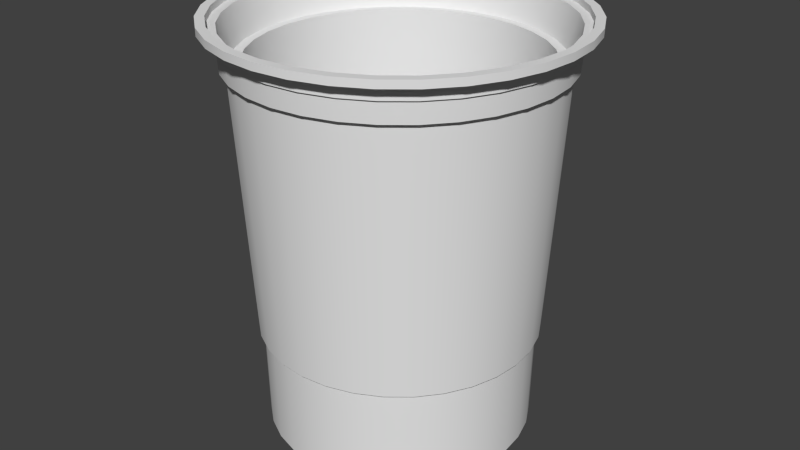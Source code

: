 # Source: Cup.blend  (saved by Blender 2.72.0; exported with 4.5.12 LTS)
import bpy
from mathutils import Matrix  # noqa: F401  (used for matrix-valued properties, if any)

bpy.ops.wm.read_factory_settings(use_empty=True)
scene = bpy.context.scene
scene.name = 'Scene'

# ---- collections
col_collection_1 = bpy.data.collections.new('Collection 1'); scene.collection.children.link(col_collection_1)

# ---- world
world_world = bpy.data.worlds.new('World'); scene.world = world_world
world_world.color = (0.05088, 0.05088, 0.05088)
world_world.use_sun_shadow = False
world_world.sun_shadow_jitter_overblur = 0.0
world_world.cycles.sampling_method = 'MANUAL'
world_world.cycles.sample_map_resolution = 256

# ---- meshes
me_cylinder_002 = bpy.data.meshes.new('Cylinder.002')
me_cylinder_002.from_pydata([(-0.2534, 1.274, 1.263), (-0.4971, 1.2, 1.263), (-0.7217, 1.08, 1.263), (-0.9186, 0.9186, 1.263), (-1.08, 0.7217, 1.263), (-1.2, 0.4971, 1.263), (-1.274, 0.2534, 1.263), (-1.299, 1.165e-06, 1.263), (-1.274, -0.2534, 1.263), (-1.2, -0.4971, 1.263), (-1.08, -0.7217, 1.263), (-0.9186, -0.9186, 1.263), (-0.7217, -1.08, 1.263), (-0.4971, -1.2, 1.263), (-0.2534, -1.274, 1.263), (-4.497e-07, -1.299, 1.263), (0.2534, -1.274, 1.263), (0.4971, -1.2, 1.263), (0.7217, -1.08, 1.263), (0.9186, -0.9186, 1.263), (1.08, -0.7217, 1.263), (1.2, -0.4971, 1.263), (1.274, -0.2534, 1.263), (1.299, 8.562e-09, 1.263), (1.274, 0.2534, 1.263), (1.2, 0.4971, 1.263), (1.08, 0.7217, 1.263), (0.9186, 0.9186, 1.263), (0.7217, 1.08, 1.263), (0.4971, 1.2, 1.263), (0.2534, 1.274, 1.263), (-2.645e-08, 1.299, 1.263), (-0.2701, 1.358, 1.263), (-0.5297, 1.279, 1.263), (-0.7691, 1.151, 1.263), (-0.9788, 0.9788, 1.263), (-1.151, 0.7691, 1.263), (-1.279, 0.5297, 1.263), (-1.358, 0.2701, 1.263), (-1.384, 1.22e-06, 1.263), (-1.358, -0.2701, 1.263), (-1.279, -0.5297, 1.263), (-1.151, -0.7691, 1.263), (-0.9788, -0.9788, 1.263), (-0.7691, -1.151, 1.263), (-0.5297, -1.279, 1.263), (-0.2701, -1.358, 1.263), (-4.841e-07, -1.384, 1.263), (0.2701, -1.358, 1.263), (0.5297, -1.279, 1.263), (0.7691, -1.151, 1.263), (0.9788, -0.9788, 1.263), (1.151, -0.7691, 1.263), (1.279, -0.5297, 1.263), (1.358, -0.2701, 1.263), (1.384, -1.239e-08, 1.263), (1.358, 0.2701, 1.263), (1.279, 0.5297, 1.263), (1.151, 0.7691, 1.263), (0.9788, 0.9788, 1.263), (0.7691, 1.151, 1.263), (0.5297, 1.279, 1.263), (0.2701, 1.358, 1.263), (-3.302e-08, 1.384, 1.263), (-0.2701, 1.358, 1.263), (-0.5297, 1.279, 1.263), (-0.7691, 1.151, 1.263), (-0.9788, 0.9788, 1.263), (-1.151, 0.7691, 1.263), (-1.279, 0.5297, 1.263), (-1.358, 0.2701, 1.263), (-1.384, 1.22e-06, 1.263), (-1.358, -0.2701, 1.263), (-1.279, -0.5297, 1.263), (-1.151, -0.7691, 1.263), (-0.9788, -0.9788, 1.263), (-0.7691, -1.151, 1.263), (-0.5297, -1.279, 1.263), (-0.2701, -1.358, 1.263), (-4.841e-07, -1.384, 1.263), (0.2701, -1.358, 1.263), (0.5297, -1.279, 1.263), (0.7691, -1.151, 1.263), (0.9788, -0.9788, 1.263), (1.151, -0.7691, 1.263), (1.279, -0.5297, 1.263), (1.358, -0.2701, 1.263), (1.384, -1.239e-08, 1.263), (1.358, 0.2701, 1.263), (1.279, 0.5297, 1.263), (1.151, 0.7691, 1.263), (0.9788, 0.9788, 1.263), (0.7691, 1.151, 1.263), (0.5297, 1.279, 1.263), (0.2701, 1.358, 1.263), (-3.302e-08, 1.384, 1.263), (-0.2701, 1.358, 1.304), (-0.5297, 1.279, 1.304), (-0.7691, 1.151, 1.304), (-0.9788, 0.9788, 1.304), (-1.151, 0.7691, 1.304), (-1.279, 0.5297, 1.304), (-1.358, 0.2701, 1.304), (-1.384, 1.22e-06, 1.304), (-1.358, -0.2701, 1.304), (-1.279, -0.5297, 1.304), (-1.151, -0.7691, 1.304), (-0.9788, -0.9788, 1.304), (-0.7691, -1.151, 1.304), (-0.5297, -1.279, 1.304), (-0.2701, -1.358, 1.304), (-4.841e-07, -1.384, 1.304), (0.2701, -1.358, 1.304), (0.5297, -1.279, 1.304), (0.7691, -1.151, 1.304), (0.9788, -0.9788, 1.304), (1.151, -0.7691, 1.304), (1.279, -0.5297, 1.304), (1.358, -0.2701, 1.304), (1.384, -1.239e-08, 1.304), (1.358, 0.2701, 1.304), (1.279, 0.5297, 1.304), (1.151, 0.7691, 1.304), (0.9788, 0.9788, 1.304), (0.7691, 1.151, 1.304), (0.5297, 1.279, 1.304), (0.2701, 1.358, 1.304), (-3.302e-08, 1.384, 1.304), (-0.2565, 1.29, 1.304), (-0.5032, 1.215, 1.304), (-0.7305, 1.093, 1.304), (-0.9298, 0.9298, 1.304), (-1.093, 0.7305, 1.304), (-1.215, 0.5032, 1.304), (-1.29, 0.2565, 1.304), (-1.315, 1.176e-06, 1.304), (-1.29, -0.2565, 1.304), (-1.215, -0.5032, 1.304), (-1.093, -0.7305, 1.304), (-0.9298, -0.9298, 1.304), (-0.7305, -1.093, 1.304), (-0.5032, -1.215, 1.304), (-0.2565, -1.29, 1.304), (-4.561e-07, -1.315, 1.304), (0.2565, -1.29, 1.304), (0.5032, -1.215, 1.304), (0.7305, -1.093, 1.304), (0.9298, -0.9298, 1.304), (1.093, -0.7305, 1.304), (1.215, -0.5032, 1.304), (1.29, -0.2565, 1.304), (1.315, 5.597e-09, 1.304), (1.29, 0.2565, 1.304), (1.215, 0.5032, 1.304), (1.093, 0.7305, 1.304), (0.9298, 0.9298, 1.304), (0.7305, 1.093, 1.304), (0.5032, 1.215, 1.304), (0.2565, 1.29, 1.304), (-2.763e-08, 1.315, 1.304), (-0.2565, 1.29, 1.268), (-0.5032, 1.215, 1.268), (-0.7305, 1.093, 1.268), (-0.9298, 0.9298, 1.268), (-1.093, 0.7305, 1.268), (-1.215, 0.5032, 1.268), (-1.29, 0.2565, 1.268), (-1.315, 1.176e-06, 1.268), (-1.29, -0.2565, 1.268), (-1.215, -0.5032, 1.268), (-1.093, -0.7305, 1.268), (-0.9298, -0.9298, 1.268), (-0.7305, -1.093, 1.268), (-0.5032, -1.215, 1.268), (-0.2565, -1.29, 1.268), (-4.561e-07, -1.315, 1.268), (0.2565, -1.29, 1.268), (0.5032, -1.215, 1.268), (0.7305, -1.093, 1.268), (0.9298, -0.9298, 1.268), (1.093, -0.7305, 1.268), (1.215, -0.5032, 1.268), (1.29, -0.2565, 1.268), (1.315, 5.597e-09, 1.268), (1.29, 0.2565, 1.268), (1.215, 0.5032, 1.268), (1.093, 0.7305, 1.268), (0.9298, 0.9298, 1.268), (0.7305, 1.093, 1.268), (0.5032, 1.215, 1.268), (0.2565, 1.29, 1.268), (-2.763e-08, 1.315, 1.268), (-0.2431, 1.222, 1.268), (-0.4769, 1.151, 1.268), (-0.6924, 1.036, 1.268), (-0.8812, 0.8813, 1.268), (-1.036, 0.6924, 1.268), (-1.151, 0.4769, 1.268), (-1.222, 0.2431, 1.268), (-1.246, 1.132e-06, 1.268), (-1.222, -0.2431, 1.268), (-1.151, -0.4769, 1.268), (-1.036, -0.6924, 1.268), (-0.8813, -0.8813, 1.268), (-0.6924, -1.036, 1.268), (-0.4769, -1.151, 1.268), (-0.2431, -1.222, 1.268), (-4.278e-07, -1.246, 1.268), (0.2431, -1.222, 1.268), (0.4769, -1.151, 1.268), (0.6924, -1.036, 1.268), (0.8813, -0.8813, 1.268), (1.036, -0.6924, 1.268), (1.151, -0.4769, 1.268), (1.222, -0.2431, 1.268), (1.246, 2.222e-08, 1.268), (1.222, 0.2431, 1.268), (1.151, 0.4769, 1.268), (1.036, 0.6924, 1.268), (0.8813, 0.8813, 1.268), (0.6924, 1.036, 1.268), (0.4769, 1.151, 1.268), (0.2431, 1.222, 1.268), (-2.172e-08, 1.246, 1.268), (-0.2282, 1.147, 1.09), (-0.4477, 1.081, 1.09), (-0.6499, 0.9727, 1.09), (-0.8272, 0.8272, 1.09), (-0.9727, 0.6499, 1.09), (-1.081, 0.4477, 1.09), (-1.147, 0.2282, 1.09), (-1.17, 1.082e-06, 1.09), (-1.147, -0.2282, 1.09), (-1.081, -0.4477, 1.09), (-0.9727, -0.6499, 1.09), (-0.8272, -0.8272, 1.09), (-0.6499, -0.9727, 1.09), (-0.4477, -1.081, 1.09), (-0.2282, -1.147, 1.09), (-3.973e-07, -1.17, 1.09), (0.2282, -1.147, 1.09), (0.4477, -1.081, 1.09), (0.6499, -0.9727, 1.09), (0.8272, -0.8272, 1.09), (0.9727, -0.6499, 1.09), (1.081, -0.4477, 1.09), (1.147, -0.2282, 1.09), (1.17, 4.039e-08, 1.09), (1.147, 0.2282, 1.09), (1.081, 0.4477, 1.09), (0.9727, 0.6499, 1.09), (0.8272, 0.8272, 1.09), (0.6499, 0.9727, 1.09), (0.4477, 1.081, 1.09), (0.2282, 1.147, 1.09), (-1.609e-08, 1.17, 1.09), (-0.214, 1.076, 1.09), (-0.4198, 1.013, 1.09), (-0.6095, 0.9121, 1.09), (-0.7757, 0.7757, 1.09), (-0.9121, 0.6095, 1.09), (-1.013, 0.4198, 1.09), (-1.076, 0.214, 1.09), (-1.097, 1.035e-06, 1.09), (-1.076, -0.214, 1.09), (-1.013, -0.4198, 1.09), (-0.9121, -0.6095, 1.09), (-0.7757, -0.7757, 1.09), (-0.6095, -0.9121, 1.09), (-0.4198, -1.013, 1.09), (-0.214, -1.076, 1.09), (-3.679e-07, -1.097, 1.09), (0.214, -1.076, 1.09), (0.4198, -1.013, 1.09), (0.6095, -0.9121, 1.09), (0.7757, -0.7757, 1.09), (0.9121, -0.6095, 1.09), (1.013, -0.4198, 1.09), (1.076, -0.214, 1.09), (1.097, 5.847e-08, 1.09), (1.076, 0.214, 1.09), (1.013, 0.4198, 1.09), (0.9121, 0.6095, 1.09), (0.7757, 0.7757, 1.09), (0.6095, 0.9121, 1.09), (0.4198, 1.013, 1.09), (0.214, 1.076, 1.09), (-1.045e-08, 1.097, 1.09), (-0.2034, 1.022, -0.3255), (-0.3989, 0.9631, -0.3255), (-0.5792, 0.8668, -0.3255), (-0.7371, 0.7371, -0.3255), (-0.8668, 0.5792, -0.3255), (-0.9631, 0.3989, -0.3255), (-1.022, 0.2034, -0.3255), (-1.042, 1e-06, -0.3255), (-1.022, -0.2034, -0.3255), (-0.9631, -0.3989, -0.3255), (-0.8668, -0.5792, -0.3255), (-0.7371, -0.7371, -0.3255), (-0.5792, -0.8668, -0.3255), (-0.3989, -0.9631, -0.3255), (-0.2034, -1.022, -0.3255), (-3.443e-07, -1.042, -0.3255), (0.2034, -1.022, -0.3255), (0.3989, -0.9631, -0.3255), (0.5792, -0.8668, -0.3255), (0.7371, -0.7371, -0.3255), (0.8668, -0.5792, -0.3255), (0.9631, -0.3989, -0.3255), (1.022, -0.2034, -0.3255), (1.042, 7.217e-08, -0.3255), (1.022, 0.2034, -0.3255), (0.9631, 0.3989, -0.3255), (0.8668, 0.5792, -0.3255), (0.7371, 0.7371, -0.3255), (0.5792, 0.8668, -0.3255), (0.3989, 0.9631, -0.3255), (0.2034, 1.022, -0.3255), (-4.667e-09, 1.042, -0.3255), (-0.1921, 0.9658, -0.3255), (-0.3768, 0.9097, -0.3255), (-0.5471, 0.8188, -0.3255), (-0.6963, 0.6963, -0.3255), (-0.8188, 0.5471, -0.3255), (-0.9097, 0.3768, -0.3255), (-0.9658, 0.1921, -0.3255), (-0.9847, 9.634e-07, -0.3255), (-0.9658, -0.1921, -0.3255), (-0.9097, -0.3768, -0.3255), (-0.8188, -0.5471, -0.3255), (-0.6963, -0.6963, -0.3255), (-0.5471, -0.8188, -0.3255), (-0.3768, -0.9097, -0.3255), (-0.1921, -0.9658, -0.3255), (-3.215e-07, -0.9847, -0.3255), (0.1921, -0.9658, -0.3255), (0.3768, -0.9097, -0.3255), (0.5471, -0.8188, -0.3255), (0.6963, -0.6963, -0.3255), (0.8188, -0.5471, -0.3255), (0.9097, -0.3768, -0.3255), (0.9658, -0.1921, -0.3255), (0.9847, 8.696e-08, -0.3255), (0.9658, 0.1921, -0.3255), (0.9097, 0.3768, -0.3255), (0.8188, 0.5471, -0.3255), (0.6963, 0.6963, -0.3255), (0.5471, 0.8188, -0.3255), (0.3768, 0.9097, -0.3255), (0.1921, 0.9658, -0.3255), (-6.292e-10, 0.9847, -0.3255), (-0.1817, 0.9135, -0.8964), (-0.3564, 0.8605, -0.8964), (-0.5175, 0.7745, -0.8964), (-0.6586, 0.6586, -0.8964), (-0.7745, 0.5175, -0.8964), (-0.8605, 0.3564, -0.8964), (-0.9135, 0.1817, -0.8964), (-0.9314, 9.278e-07, -0.8964), (-0.9135, -0.1817, -0.8964), (-0.8605, -0.3564, -0.8964), (-0.7745, -0.5175, -0.8964), (-0.6586, -0.6586, -0.8964), (-0.5175, -0.7745, -0.8964), (-0.3564, -0.8605, -0.8964), (-0.1817, -0.9135, -0.8964), (-2.958e-07, -0.9314, -0.8964), (0.1817, -0.9135, -0.8964), (0.3564, -0.8605, -0.8964), (0.5175, -0.7745, -0.8964), (0.6586, -0.6586, -0.8964), (0.7745, -0.5175, -0.8964), (0.8605, -0.3564, -0.8964), (0.9135, -0.1817, -0.8964), (0.9314, 9.876e-08, -0.8964), (0.9135, 0.1817, -0.8964), (0.8605, 0.3564, -0.8964), (0.7745, 0.5175, -0.8964), (0.6586, 0.6586, -0.8964), (0.5175, 0.7745, -0.8964), (0.3564, 0.8605, -0.8964), (0.1817, 0.9135, -0.8964), (7.67e-09, 0.9314, -0.8964)], [], [(21, 22, 54, 53), (8, 9, 41, 40), (0, 1, 33, 32), (17, 18, 50, 49), (4, 5, 37, 36), (26, 27, 59, 58), (13, 14, 46, 45), (31, 0, 32, 63), (22, 23, 55, 54), (30, 31, 63, 62), (9, 10, 42, 41), (18, 19, 51, 50), (27, 28, 60, 59), (5, 6, 38, 37), (14, 15, 47, 46), (23, 24, 56, 55), (1, 2, 34, 33), (10, 11, 43, 42), (19, 20, 52, 51), (6, 7, 39, 38), (28, 29, 61, 60), (15, 16, 48, 47), (2, 3, 35, 34), (24, 25, 57, 56), (11, 12, 44, 43), (20, 21, 53, 52), (29, 30, 62, 61), (7, 8, 40, 39), (16, 17, 49, 48), (25, 26, 58, 57), (3, 4, 36, 35), (12, 13, 45, 44), (89, 90, 122, 121), (67, 68, 100, 99), (76, 77, 109, 108), (85, 86, 118, 117), (72, 73, 105, 104), (64, 65, 97, 96), (81, 82, 114, 113), (68, 69, 101, 100), (90, 91, 123, 122), (77, 78, 110, 109), (95, 64, 96, 127), (86, 87, 119, 118), (94, 95, 127, 126), (73, 74, 106, 105), (82, 83, 115, 114), (91, 92, 124, 123), (69, 70, 102, 101), (78, 79, 111, 110), (87, 88, 120, 119), (65, 66, 98, 97), (74, 75, 107, 106), (83, 84, 116, 115), (70, 71, 103, 102), (92, 93, 125, 124), (79, 80, 112, 111), (66, 67, 99, 98), (88, 89, 121, 120), (75, 76, 108, 107), (84, 85, 117, 116), (93, 94, 126, 125), (71, 72, 104, 103), (80, 81, 113, 112), (125, 126, 158, 157), (103, 104, 136, 135), (112, 113, 145, 144), (121, 122, 154, 153), (99, 100, 132, 131), (108, 109, 141, 140), (117, 118, 150, 149), (104, 105, 137, 136), (96, 97, 129, 128), (113, 114, 146, 145), (100, 101, 133, 132), (122, 123, 155, 154), (109, 110, 142, 141), (127, 96, 128, 159), (118, 119, 151, 150), (126, 127, 159, 158), (105, 106, 138, 137), (114, 115, 147, 146), (123, 124, 156, 155), (101, 102, 134, 133), (110, 111, 143, 142), (119, 120, 152, 151), (97, 98, 130, 129), (106, 107, 139, 138), (115, 116, 148, 147), (102, 103, 135, 134), (124, 125, 157, 156), (111, 112, 144, 143), (98, 99, 131, 130), (120, 121, 153, 152), (107, 108, 140, 139), (116, 117, 149, 148), (139, 140, 172, 171), (148, 149, 181, 180), (157, 158, 190, 189), (135, 136, 168, 167), (144, 145, 177, 176), (153, 154, 186, 185), (131, 132, 164, 163), (140, 141, 173, 172), (149, 150, 182, 181), (136, 137, 169, 168), (128, 129, 161, 160), (145, 146, 178, 177), (132, 133, 165, 164), (154, 155, 187, 186), (141, 142, 174, 173), (159, 128, 160, 191), (150, 151, 183, 182), (158, 159, 191, 190), (137, 138, 170, 169), (146, 147, 179, 178), (155, 156, 188, 187), (133, 134, 166, 165), (142, 143, 175, 174), (151, 152, 184, 183), (129, 130, 162, 161), (138, 139, 171, 170), (147, 148, 180, 179), (134, 135, 167, 166), (156, 157, 189, 188), (143, 144, 176, 175), (130, 131, 163, 162), (152, 153, 185, 184), (175, 176, 208, 207), (162, 163, 195, 194), (184, 185, 217, 216), (171, 172, 204, 203), (180, 181, 213, 212), (189, 190, 222, 221), (167, 168, 200, 199), (176, 177, 209, 208), (185, 186, 218, 217), (163, 164, 196, 195), (172, 173, 205, 204), (181, 182, 214, 213), (168, 169, 201, 200), (160, 161, 193, 192), (177, 178, 210, 209), (164, 165, 197, 196), (186, 187, 219, 218), (173, 174, 206, 205), (191, 160, 192, 223), (182, 183, 215, 214), (190, 191, 223, 222), (169, 170, 202, 201), (178, 179, 211, 210), (187, 188, 220, 219), (165, 166, 198, 197), (174, 175, 207, 206), (183, 184, 216, 215), (161, 162, 194, 193), (170, 171, 203, 202), (179, 180, 212, 211), (166, 167, 199, 198), (188, 189, 221, 220), (211, 212, 244, 243), (198, 199, 231, 230), (220, 221, 253, 252), (207, 208, 240, 239), (194, 195, 227, 226), (216, 217, 249, 248), (203, 204, 236, 235), (212, 213, 245, 244), (221, 222, 254, 253), (199, 200, 232, 231), (208, 209, 241, 240), (217, 218, 250, 249), (195, 196, 228, 227), (204, 205, 237, 236), (213, 214, 246, 245), (200, 201, 233, 232), (192, 193, 225, 224), (209, 210, 242, 241), (196, 197, 229, 228), (218, 219, 251, 250), (205, 206, 238, 237), (223, 192, 224, 255), (214, 215, 247, 246), (222, 223, 255, 254), (201, 202, 234, 233), (210, 211, 243, 242), (219, 220, 252, 251), (197, 198, 230, 229), (206, 207, 239, 238), (215, 216, 248, 247), (193, 194, 226, 225), (202, 203, 235, 234), (247, 248, 280, 279), (225, 226, 258, 257), (234, 235, 267, 266), (243, 244, 276, 275), (230, 231, 263, 262), (252, 253, 285, 284), (239, 240, 272, 271), (226, 227, 259, 258), (248, 249, 281, 280), (235, 236, 268, 267), (244, 245, 277, 276), (253, 254, 286, 285), (231, 232, 264, 263), (240, 241, 273, 272), (249, 250, 282, 281), (227, 228, 260, 259), (236, 237, 269, 268), (245, 246, 278, 277), (232, 233, 265, 264), (224, 225, 257, 256), (241, 242, 274, 273), (228, 229, 261, 260), (250, 251, 283, 282), (237, 238, 270, 269), (255, 224, 256, 287), (246, 247, 279, 278), (254, 255, 287, 286), (233, 234, 266, 265), (242, 243, 275, 274), (251, 252, 284, 283), (229, 230, 262, 261), (238, 239, 271, 270), (283, 284, 316, 315), (261, 262, 294, 293), (270, 271, 303, 302), (279, 280, 312, 311), (257, 258, 290, 289), (266, 267, 299, 298), (275, 276, 308, 307), (262, 263, 295, 294), (284, 285, 317, 316), (271, 272, 304, 303), (258, 259, 291, 290), (280, 281, 313, 312), (267, 268, 300, 299), (276, 277, 309, 308), (285, 286, 318, 317), (263, 264, 296, 295), (272, 273, 305, 304), (281, 282, 314, 313), (259, 260, 292, 291), (268, 269, 301, 300), (277, 278, 310, 309), (264, 265, 297, 296), (256, 257, 289, 288), (273, 274, 306, 305), (260, 261, 293, 292), (282, 283, 315, 314), (269, 270, 302, 301), (287, 256, 288, 319), (278, 279, 311, 310), (286, 287, 319, 318), (265, 266, 298, 297), (274, 275, 307, 306), (318, 319, 351, 350), (297, 298, 330, 329), (306, 307, 339, 338), (315, 316, 348, 347), (293, 294, 326, 325), (302, 303, 335, 334), (311, 312, 344, 343), (289, 290, 322, 321), (298, 299, 331, 330), (307, 308, 340, 339), (294, 295, 327, 326), (316, 317, 349, 348), (303, 304, 336, 335), (290, 291, 323, 322), (312, 313, 345, 344), (299, 300, 332, 331), (308, 309, 341, 340), (317, 318, 350, 349), (295, 296, 328, 327), (304, 305, 337, 336), (313, 314, 346, 345), (291, 292, 324, 323), (300, 301, 333, 332), (309, 310, 342, 341), (296, 297, 329, 328), (288, 289, 321, 320), (305, 306, 338, 337), (292, 293, 325, 324), (314, 315, 347, 346), (301, 302, 334, 333), (319, 288, 320, 351), (310, 311, 343, 342), (333, 334, 366, 365), (351, 320, 352, 383), (342, 343, 375, 374), (350, 351, 383, 382), (329, 330, 362, 361), (338, 339, 371, 370), (347, 348, 380, 379), (325, 326, 358, 357), (334, 335, 367, 366), (343, 344, 376, 375), (321, 322, 354, 353), (330, 331, 363, 362), (339, 340, 372, 371), (326, 327, 359, 358), (348, 349, 381, 380), (335, 336, 368, 367), (322, 323, 355, 354), (344, 345, 377, 376), (331, 332, 364, 363), (340, 341, 373, 372), (349, 350, 382, 381), (327, 328, 360, 359), (336, 337, 369, 368), (345, 346, 378, 377), (323, 324, 356, 355), (332, 333, 365, 364), (341, 342, 374, 373), (328, 329, 361, 360), (320, 321, 353, 352), (337, 338, 370, 369), (324, 325, 357, 356), (346, 347, 379, 378), (352, 353, 354, 355, 356, 357, 358, 359, 360, 361, 362, 363, 364, 365, 366, 367, 368, 369, 370, 371, 372, 373, 374, 375, 376, 377, 378, 379, 380, 381, 382, 383)])
me_cylinder_002.polygons.foreach_set('use_smooth', [True] * 321)
me_cylinder_002.use_remesh_preserve_volume = False
me_cylinder_002.use_remesh_preserve_attributes = False
me_cylinder_002.use_mirror_vertex_groups = False
me_cylinder_002.update()
me_cylinder = bpy.data.meshes.new('Cylinder')
me_cylinder.from_pydata([(3.511e-09, 0.9704, -0.9763), (-0.2022, 1.016, -0.9392), (0.1893, 0.9518, -0.9763), (-0.3966, 0.9575, -0.9392), (0.3714, 0.8966, -0.9763), (-0.5758, 0.8617, -0.9392), (0.5391, 0.8069, -0.9763), (-0.7328, 0.7328, -0.9392), (0.6862, 0.6862, -0.9763), (-0.8617, 0.5758, -0.9392), (0.8069, 0.5391, -0.9763), (-0.9575, 0.3966, -0.9392), (0.8966, 0.3714, -0.9763), (-1.016, 0.2022, -0.9392), (0.9518, 0.1893, -0.9763), (-1.036, 9.91e-07, -0.9392), (0.9704, 8.169e-08, -0.9763), (-1.016, -0.2022, -0.9392), (0.9518, -0.1893, -0.9763), (-0.9575, -0.3966, -0.9392), (0.8966, -0.3714, -0.9763), (-0.8617, -0.5758, -0.9392), (0.8069, -0.5391, -0.9763), (-0.7328, -0.7328, -0.9392), (0.6862, -0.6862, -0.9763), (-0.5758, -0.8617, -0.9392), (0.5391, -0.8069, -0.9763), (-0.3966, -0.9575, -0.9392), (0.3714, -0.8966, -0.9763), (-0.2022, -1.016, -0.9392), (0.1893, -0.9518, -0.9763), (-3.418e-07, -1.036, -0.9392), (-3.127e-07, -0.9704, -0.9763), (0.2022, -1.016, -0.9392), (-0.1893, -0.9518, -0.9763), (0.3966, -0.9575, -0.9392), (-0.3714, -0.8966, -0.9763), (0.5758, -0.8617, -0.9392), (-0.5391, -0.8069, -0.9763), (0.7328, -0.7328, -0.9392), (-0.6862, -0.6862, -0.9763), (0.8617, -0.5758, -0.9392), (-0.8069, -0.5391, -0.9763), (0.9575, -0.3966, -0.9392), (-0.8966, -0.3714, -0.9763), (1.016, -0.2022, -0.9392), (-0.9518, -0.1893, -0.9763), (1.036, 6.856e-08, -0.9392), (-0.9704, 9.455e-07, -0.9763), (1.016, 0.2022, -0.9392), (-0.9518, 0.1893, -0.9763), (0.9575, 0.3966, -0.9392), (-0.8966, 0.3714, -0.9763), (0.8617, 0.5758, -0.9392), (-0.8069, 0.5391, -0.9763), (0.7328, 0.7328, -0.9392), (-0.6862, 0.6862, -0.9763), (0.5758, 0.8617, -0.9392), (-0.5391, 0.8069, -0.9763), (0.3966, 0.9575, -0.9392), (-0.3714, 0.8966, -0.9763), (0.2022, 1.016, -0.9392), (-0.1893, 0.9518, -0.9763), (-4.094e-09, 1.036, -0.9392), (4.215e-09, 0.9675, -0.9392), (0.1888, 0.9489, -0.9392), (0.3703, 0.8939, -0.9392), (0.5375, 0.8045, -0.9392), (0.6841, 0.6841, -0.9392), (0.8045, 0.5375, -0.9392), (0.8939, 0.3703, -0.9392), (0.9489, 0.1888, -0.9392), (0.9675, 8.321e-08, -0.9392), (0.9489, -0.1888, -0.9392), (0.8939, -0.3703, -0.9392), (0.8045, -0.5375, -0.9392), (0.6841, -0.6841, -0.9392), (0.5375, -0.8045, -0.9392), (0.3703, -0.8939, -0.9392), (0.1888, -0.9489, -0.9392), (-3.11e-07, -0.9675, -0.9392), (-0.1888, -0.9489, -0.9392), (-0.3703, -0.8939, -0.9392), (-0.5375, -0.8045, -0.9392), (-0.6842, -0.6841, -0.9392), (-0.8045, -0.5375, -0.9392), (-0.8939, -0.3703, -0.9392), (-0.9489, -0.1888, -0.9392), (-0.9675, 9.444e-07, -0.9392), (-0.9489, 0.1888, -0.9392), (-0.8939, 0.3703, -0.9392), (-0.8045, 0.5375, -0.9392), (-0.6841, 0.6842, -0.9392), (-0.5375, 0.8045, -0.9392), (-0.3703, 0.8939, -0.9392), (-0.1888, 0.9489, -0.9392), (-0.2055, 1.033, -0.3792), (-0.4031, 0.9731, -0.3792), (-0.5851, 0.8757, -0.3792), (-0.7448, 0.7448, -0.3792), (-0.8757, 0.5851, -0.3792), (-0.9731, 0.4031, -0.3792), (-1.033, 0.2055, -0.3792), (-1.053, 1.002e-06, -0.3792), (-1.033, -0.2055, -0.3792), (-0.9731, -0.4031, -0.3792), (-0.8757, -0.5851, -0.3792), (-0.7448, -0.7448, -0.3792), (-0.5851, -0.8757, -0.3792), (-0.4031, -0.9731, -0.3792), (-0.2055, -1.033, -0.3792), (-3.502e-07, -1.053, -0.3792), (0.2055, -1.033, -0.3792), (0.4031, -0.9731, -0.3792), (0.5851, -0.8757, -0.3792), (0.7448, -0.7448, -0.3792), (0.8757, -0.5851, -0.3792), (0.9731, -0.4031, -0.3792), (1.033, -0.2055, -0.3792), (1.053, 6.466e-08, -0.3792), (1.033, 0.2055, -0.3792), (0.9731, 0.4031, -0.3792), (0.8757, 0.5851, -0.3792), (0.7448, 0.7448, -0.3792), (0.5851, 0.8757, -0.3792), (0.4031, 0.9731, -0.3792), (0.2055, 1.033, -0.3792), (-6.985e-09, 1.053, -0.3792), (-0.2124, 1.068, -0.3792), (-0.4166, 1.006, -0.3792), (-0.6048, 0.9051, -0.3792), (-0.7698, 0.7698, -0.3792), (-0.9051, 0.6048, -0.3792), (-1.006, 0.4166, -0.3792), (-1.068, 0.2124, -0.3792), (-1.089, 1.026e-06, -0.3792), (-1.068, -0.2124, -0.3792), (-1.006, -0.4166, -0.3792), (-0.9051, -0.6048, -0.3792), (-0.7698, -0.7698, -0.3792), (-0.6048, -0.9051, -0.3792), (-0.4166, -1.006, -0.3792), (-0.2124, -1.068, -0.3792), (-3.654e-07, -1.089, -0.3792), (0.2124, -1.068, -0.3792), (0.4166, -1.006, -0.3792), (0.6048, -0.9051, -0.3792), (0.7698, -0.7698, -0.3792), (0.9051, -0.6048, -0.3792), (1.006, -0.4166, -0.3792), (1.068, -0.2124, -0.3792), (1.089, 5.682e-08, -0.3792), (1.068, 0.2124, -0.3792), (1.006, 0.4166, -0.3792), (0.9051, 0.6048, -0.3792), (0.7698, 0.7698, -0.3792), (0.6048, 0.9051, -0.3792), (0.4166, 1.006, -0.3792), (0.2124, 1.068, -0.3792), (-1.07e-08, 1.089, -0.3792), (-0.2358, 1.186, 1.073), (-0.4626, 1.117, 1.073), (-0.6716, 1.005, 1.073), (-0.8548, 0.8548, 1.073), (-1.005, 0.6716, 1.073), (-1.117, 0.4626, 1.073), (-1.186, 0.2358, 1.073), (-1.209, 1.106e-06, 1.073), (-1.186, -0.2358, 1.073), (-1.117, -0.4626, 1.073), (-1.005, -0.6716, 1.073), (-0.8548, -0.8548, 1.073), (-0.6716, -1.005, 1.073), (-0.4626, -1.117, 1.073), (-0.2358, -1.186, 1.073), (-4.134e-07, -1.209, 1.073), (0.2358, -1.186, 1.073), (0.4626, -1.117, 1.073), (0.6716, -1.005, 1.073), (0.8548, -0.8548, 1.073), (1.005, -0.6716, 1.073), (1.117, -0.4626, 1.073), (1.186, -0.2358, 1.073), (1.209, 2.951e-08, 1.073), (1.186, 0.2358, 1.073), (1.117, 0.4626, 1.073), (1.005, 0.6716, 1.073), (0.8548, 0.8548, 1.073), (0.6716, 1.005, 1.073), (0.4626, 1.117, 1.073), (0.2358, 1.186, 1.073), (-1.944e-08, 1.209, 1.073), (-0.244, 1.227, 1.073), (-0.4787, 1.156, 1.073), (-0.6949, 1.04, 1.073), (-0.8844, 0.8844, 1.073), (-1.04, 0.6949, 1.073), (-1.156, 0.4787, 1.073), (-1.227, 0.244, 1.073), (-1.251, 1.134e-06, 1.073), (-1.227, -0.244, 1.073), (-1.156, -0.4787, 1.073), (-1.04, -0.6949, 1.073), (-0.8844, -0.8844, 1.073), (-0.6949, -1.04, 1.073), (-0.4787, -1.156, 1.073), (-0.244, -1.227, 1.073), (-4.305e-07, -1.251, 1.073), (0.244, -1.227, 1.073), (0.4787, -1.156, 1.073), (0.6949, -1.04, 1.073), (0.8844, -0.8844, 1.073), (1.04, -0.6949, 1.073), (1.156, -0.4787, 1.073), (1.227, -0.244, 1.073), (1.251, 2.034e-08, 1.073), (1.227, 0.244, 1.073), (1.156, 0.4787, 1.073), (1.04, 0.6949, 1.073), (0.8844, 0.8844, 1.073), (0.6949, 1.04, 1.073), (0.4787, 1.156, 1.073), (0.244, 1.227, 1.073), (-2.296e-08, 1.251, 1.073), (-0.2462, 1.238, 1.185), (-0.483, 1.166, 1.185), (-0.7012, 1.049, 1.185), (-0.8924, 0.8924, 1.185), (-1.049, 0.7012, 1.185), (-1.166, 0.483, 1.185), (-1.238, 0.2462, 1.185), (-1.262, 1.141e-06, 1.185), (-1.238, -0.2462, 1.185), (-1.166, -0.483, 1.185), (-1.049, -0.7012, 1.185), (-0.8924, -0.8924, 1.185), (-0.7012, -1.049, 1.185), (-0.483, -1.166, 1.185), (-0.2462, -1.238, 1.185), (-4.351e-07, -1.262, 1.185), (0.2462, -1.238, 1.185), (0.483, -1.166, 1.185), (0.7012, -1.049, 1.185), (0.8924, -0.8924, 1.185), (1.049, -0.7012, 1.185), (1.166, -0.483, 1.185), (1.238, -0.2462, 1.185), (1.262, 1.772e-08, 1.185), (1.238, 0.2462, 1.185), (1.166, 0.483, 1.185), (1.049, 0.7012, 1.185), (0.8924, 0.8924, 1.185), (0.7012, 1.049, 1.185), (0.483, 1.166, 1.185), (0.2462, 1.238, 1.185), (-2.381e-08, 1.262, 1.185), (-0.2494, 1.254, 1.185), (-0.4891, 1.181, 1.185), (-0.7101, 1.063, 1.185), (-0.9038, 0.9038, 1.185), (-1.063, 0.7101, 1.185), (-1.181, 0.4891, 1.185), (-1.254, 0.2494, 1.185), (-1.278, 1.152e-06, 1.185), (-1.254, -0.2494, 1.185), (-1.181, -0.4891, 1.185), (-1.063, -0.7101, 1.185), (-0.9038, -0.9038, 1.185), (-0.7101, -1.063, 1.185), (-0.4891, -1.181, 1.185), (-0.2494, -1.254, 1.185), (-4.417e-07, -1.278, 1.185), (0.2494, -1.254, 1.185), (0.4891, -1.181, 1.185), (0.7101, -1.063, 1.185), (0.9038, -0.9038, 1.185), (1.063, -0.7101, 1.185), (1.181, -0.4891, 1.185), (1.254, -0.2494, 1.185), (1.278, 1.387e-08, 1.185), (1.254, 0.2494, 1.185), (1.181, 0.4891, 1.185), (1.063, 0.7101, 1.185), (0.9038, 0.9038, 1.185), (0.7101, 1.063, 1.185), (0.4891, 1.181, 1.185), (0.2494, 1.254, 1.185), (-2.517e-08, 1.278, 1.185), (-0.2494, 1.254, 1.235), (-0.4891, 1.181, 1.235), (-0.7101, 1.063, 1.235), (-0.9038, 0.9038, 1.235), (-1.063, 0.7101, 1.235), (-1.181, 0.4891, 1.235), (-1.254, 0.2494, 1.235), (-1.278, 1.152e-06, 1.235), (-1.254, -0.2494, 1.235), (-1.181, -0.4891, 1.235), (-1.063, -0.7101, 1.235), (-0.9038, -0.9038, 1.235), (-0.7101, -1.063, 1.235), (-0.4891, -1.181, 1.235), (-0.2494, -1.254, 1.235), (-4.417e-07, -1.278, 1.235), (0.2494, -1.254, 1.235), (0.4891, -1.181, 1.235), (0.7101, -1.063, 1.235), (0.9038, -0.9038, 1.235), (1.063, -0.7101, 1.235), (1.181, -0.4891, 1.235), (1.254, -0.2494, 1.235), (1.278, 1.387e-08, 1.235), (1.254, 0.2494, 1.235), (1.181, 0.4891, 1.235), (1.063, 0.7101, 1.235), (0.9038, 0.9038, 1.235), (0.7101, 1.063, 1.235), (0.4891, 1.181, 1.235), (0.2494, 1.254, 1.235), (-2.517e-08, 1.278, 1.235), (-0.2534, 1.274, 1.235), (-0.4971, 1.2, 1.235), (-0.7217, 1.08, 1.235), (-0.9186, 0.9186, 1.235), (-1.08, 0.7217, 1.235), (-1.2, 0.4971, 1.235), (-1.274, 0.2534, 1.235), (-1.299, 1.165e-06, 1.235), (-1.274, -0.2534, 1.235), (-1.2, -0.4971, 1.235), (-1.08, -0.7217, 1.235), (-0.9186, -0.9186, 1.235), (-0.7217, -1.08, 1.235), (-0.4971, -1.2, 1.235), (-0.2534, -1.274, 1.235), (-4.497e-07, -1.299, 1.235), (0.2534, -1.274, 1.235), (0.4971, -1.2, 1.235), (0.7217, -1.08, 1.235), (0.9186, -0.9186, 1.235), (1.08, -0.7217, 1.235), (1.2, -0.4971, 1.235), (1.274, -0.2534, 1.235), (1.299, 8.562e-09, 1.235), (1.274, 0.2534, 1.235), (1.2, 0.4971, 1.235), (1.08, 0.7217, 1.235), (0.9186, 0.9186, 1.235), (0.7217, 1.08, 1.235), (0.4971, 1.2, 1.235), (0.2534, 1.274, 1.235), (-2.645e-08, 1.299, 1.235), (-0.2534, 1.274, 1.263), (-0.4971, 1.2, 1.263), (-0.7217, 1.08, 1.263), (-0.9186, 0.9186, 1.263), (-1.08, 0.7217, 1.263), (-1.2, 0.4971, 1.263), (-1.274, 0.2534, 1.263), (-1.299, 1.165e-06, 1.263), (-1.274, -0.2534, 1.263), (-1.2, -0.4971, 1.263), (-1.08, -0.7217, 1.263), (-0.9186, -0.9186, 1.263), (-0.7217, -1.08, 1.263), (-0.4971, -1.2, 1.263), (-0.2534, -1.274, 1.263), (-4.497e-07, -1.299, 1.263), (0.2534, -1.274, 1.263), (0.4971, -1.2, 1.263), (0.7217, -1.08, 1.263), (0.9186, -0.9186, 1.263), (1.08, -0.7217, 1.263), (1.2, -0.4971, 1.263), (1.274, -0.2534, 1.263), (1.299, 8.562e-09, 1.263), (1.274, 0.2534, 1.263), (1.2, 0.4971, 1.263), (1.08, 0.7217, 1.263), (0.9186, 0.9186, 1.263), (0.7217, 1.08, 1.263), (0.4971, 1.2, 1.263), (0.2534, 1.274, 1.263), (-2.645e-08, 1.299, 1.263)], [], [(76, 75, 41, 39), (87, 86, 19, 17), (78, 77, 37, 35), (67, 66, 59, 57), (89, 88, 15, 13), (80, 79, 33, 31), (69, 68, 55, 53), (91, 90, 11, 9), (71, 70, 51, 49), (82, 81, 29, 27), (93, 92, 7, 5), (73, 72, 47, 45), (84, 83, 25, 23), (64, 95, 1, 63), (75, 74, 43, 41), (86, 85, 21, 19), (77, 76, 39, 37), (66, 65, 61, 59), (88, 87, 17, 15), (79, 78, 35, 33), (68, 67, 57, 55), (90, 89, 13, 11), (70, 69, 53, 51), (81, 80, 31, 29), (92, 91, 9, 7), (72, 71, 49, 47), (83, 82, 27, 25), (94, 93, 5, 3), (74, 73, 45, 43), (85, 84, 23, 21), (0, 64, 65, 2), (65, 64, 63, 61), (95, 94, 3, 1), (0, 2, 4, 6, 8, 10, 12, 14, 16, 18, 20, 22, 24, 26, 28, 30, 32, 34, 36, 38, 40, 42, 44, 46, 48, 50, 52, 54, 56, 58, 60, 62), (2, 65, 66, 4), (4, 66, 67, 6), (6, 67, 68, 8), (8, 68, 69, 10), (10, 69, 70, 12), (12, 70, 71, 14), (14, 71, 72, 16), (16, 72, 73, 18), (18, 73, 74, 20), (20, 74, 75, 22), (22, 75, 76, 24), (24, 76, 77, 26), (26, 77, 78, 28), (28, 78, 79, 30), (30, 79, 80, 32), (32, 80, 81, 34), (34, 81, 82, 36), (36, 82, 83, 38), (38, 83, 84, 40), (40, 84, 85, 42), (42, 85, 86, 44), (44, 86, 87, 46), (46, 87, 88, 48), (48, 88, 89, 50), (50, 89, 90, 52), (52, 90, 91, 54), (54, 91, 92, 56), (56, 92, 93, 58), (58, 93, 94, 60), (62, 95, 64, 0), (60, 94, 95, 62), (59, 61, 126, 125), (15, 17, 104, 103), (29, 31, 111, 110), (51, 53, 122, 121), (7, 9, 100, 99), (41, 43, 117, 116), (43, 45, 118, 117), (9, 11, 101, 100), (53, 55, 123, 122), (1, 3, 97, 96), (35, 37, 114, 113), (21, 23, 107, 106), (27, 29, 110, 109), (33, 35, 113, 112), (61, 63, 127, 126), (19, 21, 106, 105), (63, 1, 96, 127), (45, 47, 119, 118), (55, 57, 124, 123), (11, 13, 102, 101), (13, 15, 103, 102), (57, 59, 125, 124), (47, 49, 120, 119), (3, 5, 98, 97), (25, 27, 109, 108), (39, 41, 116, 115), (37, 39, 115, 114), (31, 33, 112, 111), (5, 7, 99, 98), (49, 51, 121, 120), (23, 25, 108, 107), (17, 19, 105, 104), (107, 108, 140, 139), (116, 117, 149, 148), (125, 126, 158, 157), (103, 104, 136, 135), (112, 113, 145, 144), (121, 122, 154, 153), (99, 100, 132, 131), (108, 109, 141, 140), (117, 118, 150, 149), (104, 105, 137, 136), (96, 97, 129, 128), (113, 114, 146, 145), (100, 101, 133, 132), (122, 123, 155, 154), (109, 110, 142, 141), (127, 96, 128, 159), (118, 119, 151, 150), (126, 127, 159, 158), (105, 106, 138, 137), (114, 115, 147, 146), (123, 124, 156, 155), (101, 102, 134, 133), (110, 111, 143, 142), (119, 120, 152, 151), (97, 98, 130, 129), (106, 107, 139, 138), (115, 116, 148, 147), (102, 103, 135, 134), (124, 125, 157, 156), (111, 112, 144, 143), (98, 99, 131, 130), (120, 121, 153, 152), (143, 144, 176, 175), (130, 131, 163, 162), (152, 153, 185, 184), (139, 140, 172, 171), (148, 149, 181, 180), (157, 158, 190, 189), (135, 136, 168, 167), (144, 145, 177, 176), (153, 154, 186, 185), (131, 132, 164, 163), (140, 141, 173, 172), (149, 150, 182, 181), (136, 137, 169, 168), (128, 129, 161, 160), (145, 146, 178, 177), (132, 133, 165, 164), (154, 155, 187, 186), (141, 142, 174, 173), (159, 128, 160, 191), (150, 151, 183, 182), (158, 159, 191, 190), (137, 138, 170, 169), (146, 147, 179, 178), (155, 156, 188, 187), (133, 134, 166, 165), (142, 143, 175, 174), (151, 152, 184, 183), (129, 130, 162, 161), (138, 139, 171, 170), (147, 148, 180, 179), (134, 135, 167, 166), (156, 157, 189, 188), (179, 180, 212, 211), (166, 167, 199, 198), (188, 189, 221, 220), (175, 176, 208, 207), (162, 163, 195, 194), (184, 185, 217, 216), (171, 172, 204, 203), (180, 181, 213, 212), (189, 190, 222, 221), (167, 168, 200, 199), (176, 177, 209, 208), (185, 186, 218, 217), (163, 164, 196, 195), (172, 173, 205, 204), (181, 182, 214, 213), (168, 169, 201, 200), (160, 161, 193, 192), (177, 178, 210, 209), (164, 165, 197, 196), (186, 187, 219, 218), (173, 174, 206, 205), (191, 160, 192, 223), (182, 183, 215, 214), (190, 191, 223, 222), (169, 170, 202, 201), (178, 179, 211, 210), (187, 188, 220, 219), (165, 166, 198, 197), (174, 175, 207, 206), (183, 184, 216, 215), (161, 162, 194, 193), (170, 171, 203, 202), (215, 216, 248, 247), (193, 194, 226, 225), (202, 203, 235, 234), (211, 212, 244, 243), (198, 199, 231, 230), (220, 221, 253, 252), (207, 208, 240, 239), (194, 195, 227, 226), (216, 217, 249, 248), (203, 204, 236, 235), (212, 213, 245, 244), (221, 222, 254, 253), (199, 200, 232, 231), (208, 209, 241, 240), (217, 218, 250, 249), (195, 196, 228, 227), (204, 205, 237, 236), (213, 214, 246, 245), (200, 201, 233, 232), (192, 193, 225, 224), (209, 210, 242, 241), (196, 197, 229, 228), (218, 219, 251, 250), (205, 206, 238, 237), (223, 192, 224, 255), (214, 215, 247, 246), (222, 223, 255, 254), (201, 202, 234, 233), (210, 211, 243, 242), (219, 220, 252, 251), (197, 198, 230, 229), (206, 207, 239, 238), (251, 252, 284, 283), (229, 230, 262, 261), (238, 239, 271, 270), (247, 248, 280, 279), (225, 226, 258, 257), (234, 235, 267, 266), (243, 244, 276, 275), (230, 231, 263, 262), (252, 253, 285, 284), (239, 240, 272, 271), (226, 227, 259, 258), (248, 249, 281, 280), (235, 236, 268, 267), (244, 245, 277, 276), (253, 254, 286, 285), (231, 232, 264, 263), (240, 241, 273, 272), (249, 250, 282, 281), (227, 228, 260, 259), (236, 237, 269, 268), (245, 246, 278, 277), (232, 233, 265, 264), (224, 225, 257, 256), (241, 242, 274, 273), (228, 229, 261, 260), (250, 251, 283, 282), (237, 238, 270, 269), (255, 224, 256, 287), (246, 247, 279, 278), (254, 255, 287, 286), (233, 234, 266, 265), (242, 243, 275, 274), (286, 287, 319, 318), (265, 266, 298, 297), (274, 275, 307, 306), (283, 284, 316, 315), (261, 262, 294, 293), (270, 271, 303, 302), (279, 280, 312, 311), (257, 258, 290, 289), (266, 267, 299, 298), (275, 276, 308, 307), (262, 263, 295, 294), (284, 285, 317, 316), (271, 272, 304, 303), (258, 259, 291, 290), (280, 281, 313, 312), (267, 268, 300, 299), (276, 277, 309, 308), (285, 286, 318, 317), (263, 264, 296, 295), (272, 273, 305, 304), (281, 282, 314, 313), (259, 260, 292, 291), (268, 269, 301, 300), (277, 278, 310, 309), (264, 265, 297, 296), (256, 257, 289, 288), (273, 274, 306, 305), (260, 261, 293, 292), (282, 283, 315, 314), (269, 270, 302, 301), (287, 256, 288, 319), (278, 279, 311, 310), (301, 302, 334, 333), (319, 288, 320, 351), (310, 311, 343, 342), (318, 319, 351, 350), (297, 298, 330, 329), (306, 307, 339, 338), (315, 316, 348, 347), (293, 294, 326, 325), (302, 303, 335, 334), (311, 312, 344, 343), (289, 290, 322, 321), (298, 299, 331, 330), (307, 308, 340, 339), (294, 295, 327, 326), (316, 317, 349, 348), (303, 304, 336, 335), (290, 291, 323, 322), (312, 313, 345, 344), (299, 300, 332, 331), (308, 309, 341, 340), (317, 318, 350, 349), (295, 296, 328, 327), (304, 305, 337, 336), (313, 314, 346, 345), (291, 292, 324, 323), (300, 301, 333, 332), (309, 310, 342, 341), (296, 297, 329, 328), (288, 289, 321, 320), (305, 306, 338, 337), (292, 293, 325, 324), (314, 315, 347, 346), (337, 338, 370, 369), (324, 325, 357, 356), (346, 347, 379, 378), (333, 334, 366, 365), (351, 320, 352, 383), (342, 343, 375, 374), (350, 351, 383, 382), (329, 330, 362, 361), (338, 339, 371, 370), (347, 348, 380, 379), (325, 326, 358, 357), (334, 335, 367, 366), (343, 344, 376, 375), (321, 322, 354, 353), (330, 331, 363, 362), (339, 340, 372, 371), (326, 327, 359, 358), (348, 349, 381, 380), (335, 336, 368, 367), (322, 323, 355, 354), (344, 345, 377, 376), (331, 332, 364, 363), (340, 341, 373, 372), (349, 350, 382, 381), (327, 328, 360, 359), (336, 337, 369, 368), (345, 346, 378, 377), (323, 324, 356, 355), (332, 333, 365, 364), (341, 342, 374, 373), (328, 329, 361, 360), (320, 321, 353, 352)])
me_cylinder.polygons.foreach_set('use_smooth', [True] * 353)
me_cylinder.use_remesh_preserve_volume = False
me_cylinder.use_remesh_preserve_attributes = False
me_cylinder.use_mirror_vertex_groups = False
me_cylinder.update()

# ---- objects
ob_cylinder_002 = bpy.data.objects.new('Cylinder.002', me_cylinder_002)
ob_cylinder = bpy.data.objects.new('Cylinder', me_cylinder)

# ---- transforms, parenting, visibility, modifiers, constraints
ob_cylinder_002.location = (0.0, 0.0, 1.434)
ob_cylinder_002.scale = (1.0, 1.0, 1.433)
ob_cylinder_002.lineart.crease_threshold = 0.0
_m = ob_cylinder_002.modifiers.new('EdgeSplit', 'EDGE_SPLIT')
ob_cylinder.location = (0.0, 0.0, 1.434)
ob_cylinder.scale = (1.0, 1.0, 1.433)
ob_cylinder.lineart.crease_threshold = 0.0
_m = ob_cylinder.modifiers.new('EdgeSplit', 'EDGE_SPLIT')

# ---- collection membership
col_collection_1.objects.link(ob_cylinder_002)
col_collection_1.objects.link(ob_cylinder)

# ---- scene / render settings (as saved in the file)
scene.frame_start = 1; scene.frame_end = 250; scene.frame_set(1)
scene.render.engine = 'BLENDER_EEVEE_NEXT'
scene.render.resolution_percentage = 50
scene.render.dither_intensity = 0.0
scene.cycles.use_denoising = False
scene.cycles.samples = 10
scene.cycles.sampling_pattern = 'TABULATED_SOBOL'
scene.cycles.light_sampling_threshold = 0.0
scene.cycles.use_adaptive_sampling = False
scene.cycles.use_light_tree = False
scene.cycles.blur_glossy = 0.0
scene.cycles.pixel_filter_type = 'GAUSSIAN'
scene.cycles.sample_clamp_indirect = 0.0
scene.view_settings.view_transform = 'Standard'
bpy.context.view_layer.update()

# ---- added for rendering (the .blend has no active camera and no usable light): camera, sun
cam_auto = bpy.data.cameras.new('AutoCamera')
cam_auto.lens = 50.0
cam_auto.sensor_width = 36.0
cam_auto.clip_end = 1000.0
ob_auto_camera = bpy.data.objects.new('AutoCamera', cam_auto)
scene.collection.objects.link(ob_auto_camera)
ob_auto_camera.location = (4.7182, -5.66184, 5.44382)
ob_auto_camera.rotation_euler = (1.09748, -7.21219e-08, 0.694738)
scene.camera = ob_auto_camera
light_auto_sun = bpy.data.lights.new('AutoSun', 'SUN')
light_auto_sun.energy = 3.0
light_auto_sun.angle = 0.0523599
ob_auto_sun = bpy.data.objects.new('AutoSun', light_auto_sun)
scene.collection.objects.link(ob_auto_sun)
ob_auto_sun.rotation_euler = (0.872665, 0.174533, 0.523599)
bpy.context.view_layer.update()
